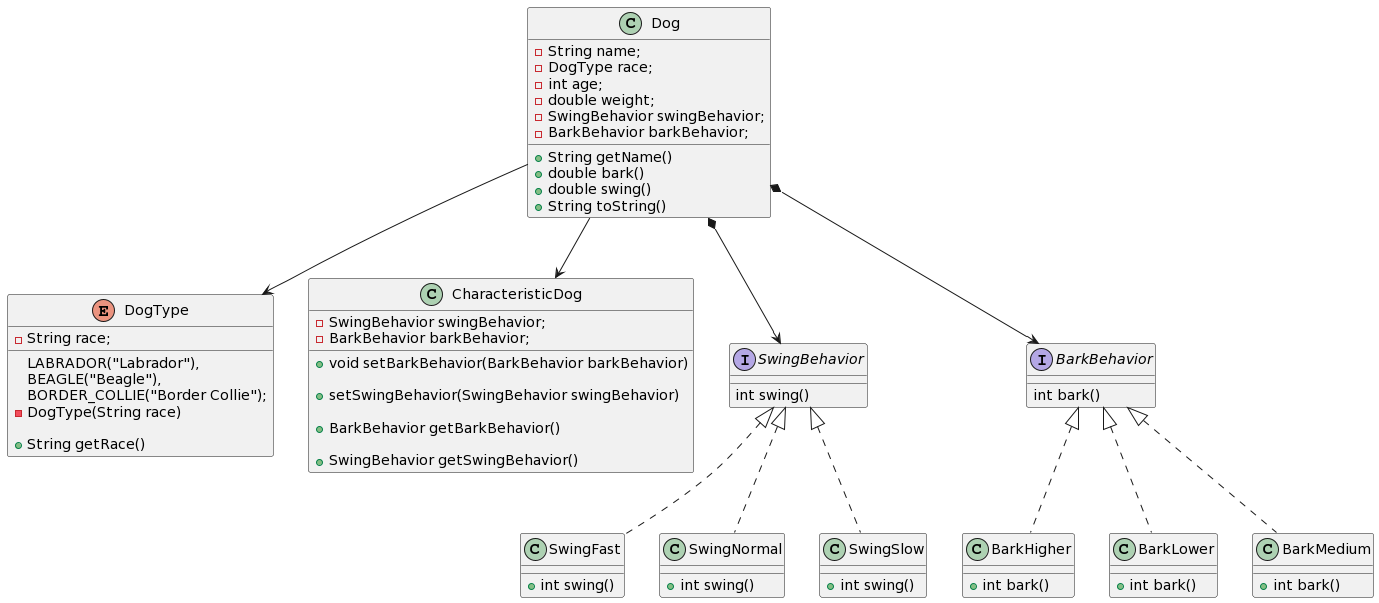

The diagram above was rendered by PlantUML. Its source (embedded in the PNG):
@startuml
class Dog {
    -String name;
    -DogType race;
    -int age;
    -double weight;
    -SwingBehavior swingBehavior;
    -BarkBehavior barkBehavior;
    
    +String getName() 
    +double bark()
    +double swing()
    +String toString() 
}

enum DogType {

    LABRADOR("Labrador"),
    BEAGLE("Beagle"),
    BORDER_COLLIE("Border Collie");

    -String race;

    -DogType(String race)

    +String getRace()
}

Dog-->DogType

class CharacteristicDog {

    -SwingBehavior swingBehavior;
    -BarkBehavior barkBehavior;


    +void setBarkBehavior(BarkBehavior barkBehavior)

    +setSwingBehavior(SwingBehavior swingBehavior)

    +BarkBehavior getBarkBehavior() 

    +SwingBehavior getSwingBehavior() 

}

Dog-->CharacteristicDog

interface SwingBehavior {

    int swing()

}
Dog*-->SwingBehavior

interface BarkBehavior {

   int bark()
}
Dog*-->BarkBehavior

class BarkHigher implements BarkBehavior{  
    +int bark() 
}
class BarkLower implements BarkBehavior{

    
    +int bark() 
}

class BarkMedium implements BarkBehavior{

    +int bark()

}
class SwingFast implements SwingBehavior{

    
    +int swing()
}
class SwingNormal implements SwingBehavior{
   
    +int swing() 
}
class SwingSlow implements SwingBehavior{

    +int swing() 
}
@enduml